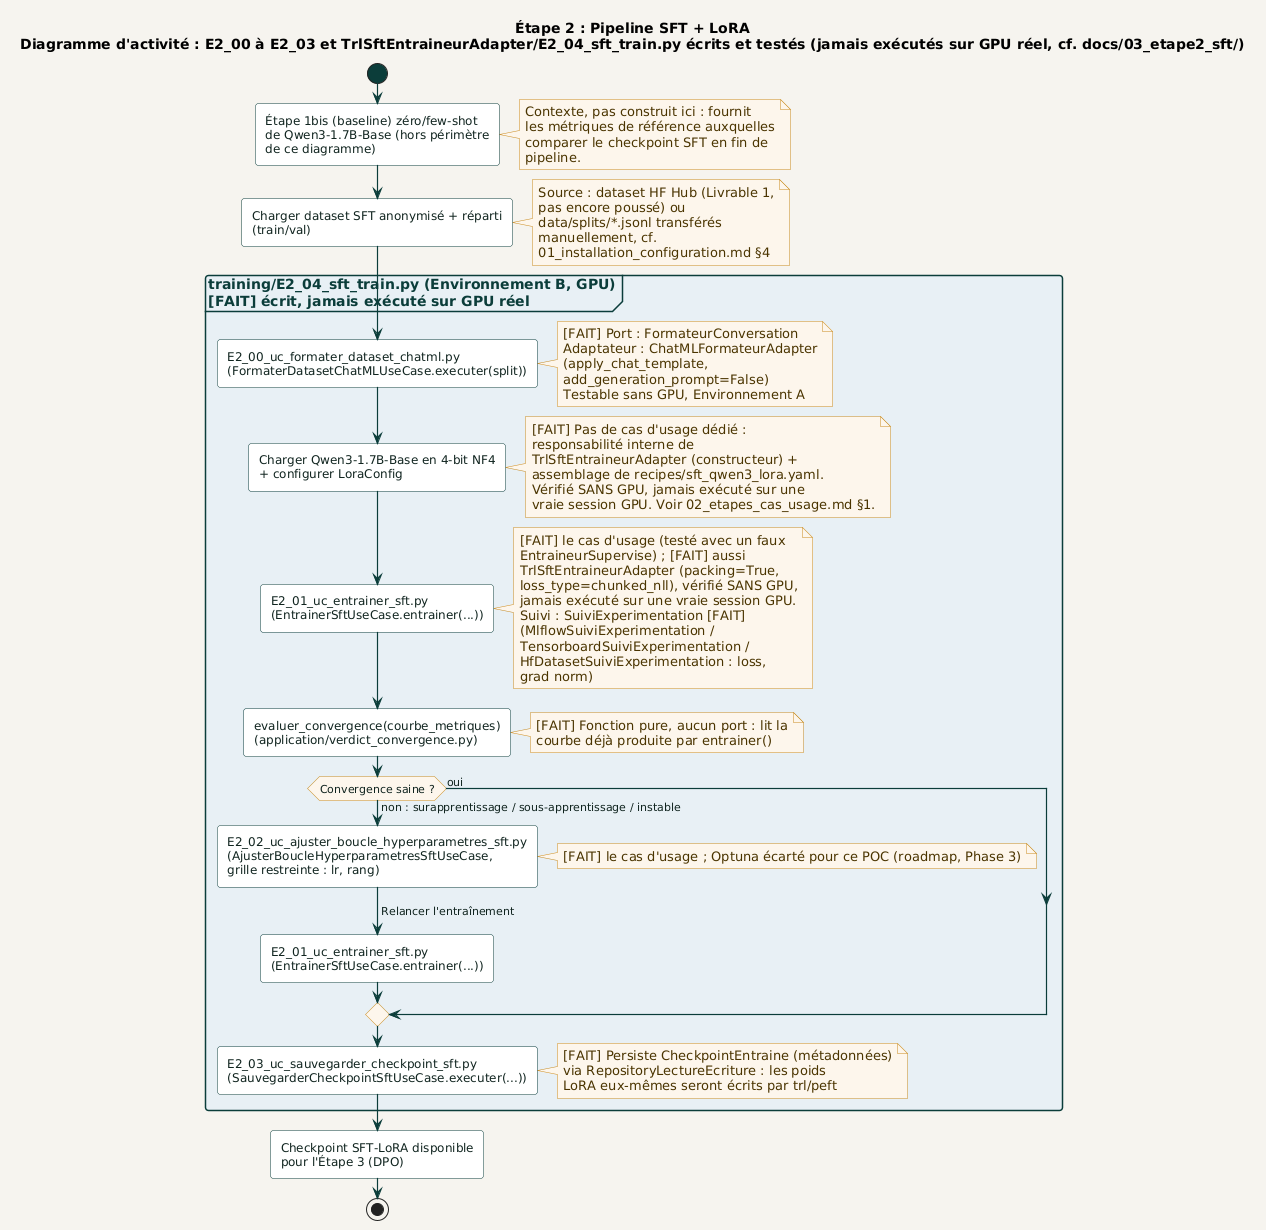

The diagram above was rendered by PlantUML. Its source (embedded in the PNG):
@startuml pipeline_sft_lora
!include ../../_common/estilo.iuml

title Étape 2 : Pipeline SFT + LoRA\nDiagramme d'activité : E2_00 à E2_03 et TrlSftEntraineurAdapter/E2_04_sft_train.py écrits et testés (jamais exécutés sur GPU réel, cf. docs/03_etape2_sft/)

start

:Étape 1bis (baseline) zéro/few-shot\nde Qwen3-1.7B-Base (hors périmètre\nde ce diagramme);
note right
  Contexte, pas construit ici : fournit
  les métriques de référence auxquelles
  comparer le checkpoint SFT en fin de
  pipeline.
end note

:Charger dataset SFT anonymisé + réparti\n(train/val);
note right
  Source : dataset HF Hub (Livrable 1,
  pas encore poussé) ou
  data/splits/*.jsonl transférés
  manuellement, cf.
  01_installation_configuration.md §4
end note

partition "training/E2_04_sft_train.py (Environnement B, GPU)\n[FAIT] écrit, jamais exécuté sur GPU réel" #E8F0F5 {

  :E2_00_uc_formater_dataset_chatml.py\n(FormaterDatasetChatMLUseCase.executer(split));
  note right
    [FAIT] Port : FormateurConversation
    Adaptateur : ChatMLFormateurAdapter
    (apply_chat_template,
    add_generation_prompt=False)
    Testable sans GPU, Environnement A
  end note

  :Charger Qwen3-1.7B-Base en 4-bit NF4\n+ configurer LoraConfig;
  note right
    [FAIT] Pas de cas d'usage dédié :
    responsabilité interne de
    TrlSftEntraineurAdapter (constructeur) +
    assemblage de recipes/sft_qwen3_lora.yaml.
    Vérifié SANS GPU, jamais exécuté sur une
    vraie session GPU. Voir 02_etapes_cas_usage.md §1.
  end note

  :E2_01_uc_entrainer_sft.py\n(EntrainerSftUseCase.entrainer(...));
  note right
    [FAIT] le cas d'usage (testé avec un faux
    EntraineurSupervise) ; [FAIT] aussi
    TrlSftEntraineurAdapter (packing=True,
    loss_type=chunked_nll), vérifié SANS GPU,
    jamais exécuté sur une vraie session GPU.
    Suivi : SuiviExperimentation [FAIT]
    (MlflowSuiviExperimentation /
    TensorboardSuiviExperimentation /
    HfDatasetSuiviExperimentation : loss,
    grad norm)
  end note

  :evaluer_convergence(courbe_metriques)\n(application/verdict_convergence.py);
  note right
    [FAIT] Fonction pure, aucun port : lit la
    courbe déjà produite par entrainer()
  end note

  if (Convergence saine ?) then (non : surapprentissage / sous-apprentissage / instable)
    :E2_02_uc_ajuster_boucle_hyperparametres_sft.py\n(AjusterBoucleHyperparametresSftUseCase,\ngrille restreinte : lr, rang);
    note right: [FAIT] le cas d'usage ; Optuna écarté pour ce POC (roadmap, Phase 3)
    -> Relancer l'entraînement;
    :E2_01_uc_entrainer_sft.py\n(EntrainerSftUseCase.entrainer(...));
  else (oui)
  endif

  :E2_03_uc_sauvegarder_checkpoint_sft.py\n(SauvegarderCheckpointSftUseCase.executer(...));
  note right
    [FAIT] Persiste CheckpointEntraine (métadonnées)
    via RepositoryLectureEcriture : les poids
    LoRA eux-mêmes seront écrits par trl/peft
  end note
}

:Checkpoint SFT-LoRA disponible\npour l'Étape 3 (DPO);

stop

@enduml